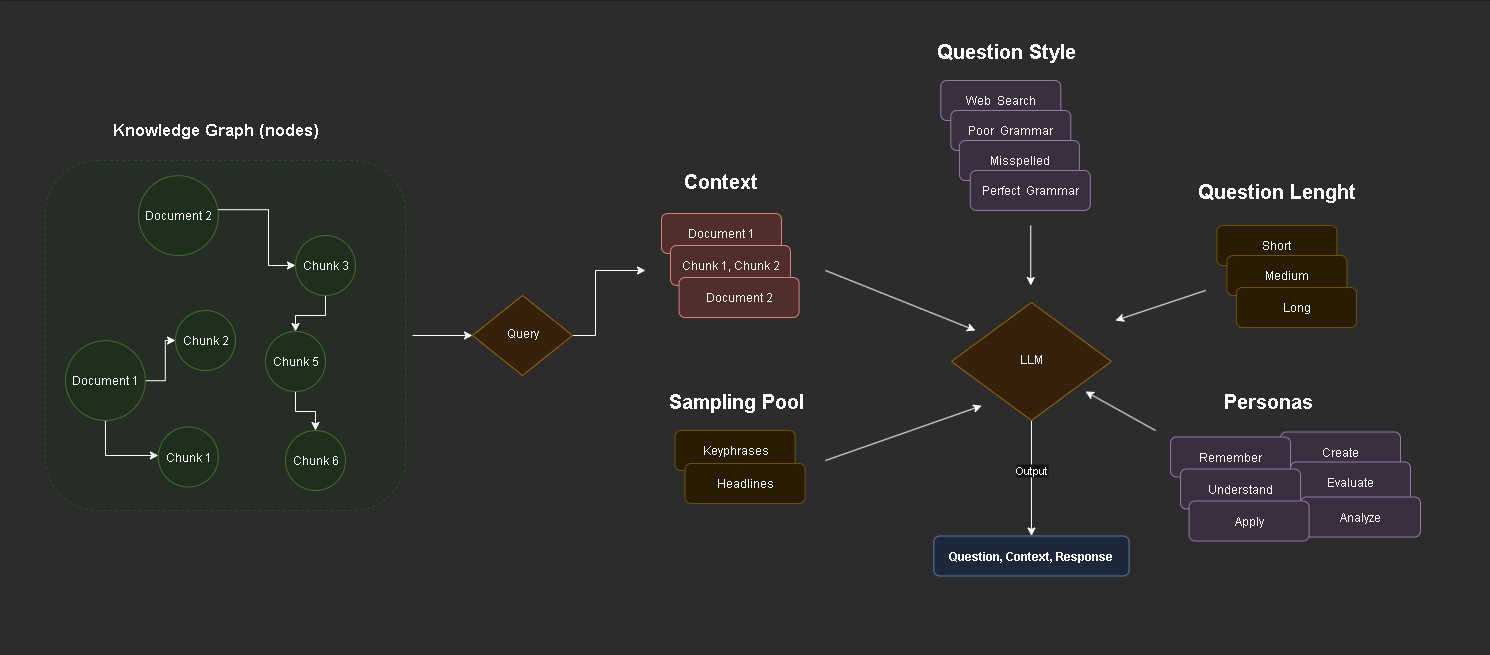

The diagram above was exported from draw.io. Its source (the exported page's mxGraphModel, read from the mxfile embedded in the PNG):
<mxGraphModel dx="3679" dy="1514" grid="1" gridSize="10" guides="1" tooltips="1" connect="1" arrows="1" fold="1" page="1" pageScale="1" pageWidth="827" pageHeight="1169" background="#ffffff" math="0" shadow="0">
  <root>
    <mxCell id="bZcgU8KG57-F1ER2HjaA-0" />
    <mxCell id="bZcgU8KG57-F1ER2HjaA-1" parent="bZcgU8KG57-F1ER2HjaA-0" />
    <mxCell id="uDGYFNT5x4VTqolqVTyv-0" value="" style="group" vertex="1" connectable="0" parent="bZcgU8KG57-F1ER2HjaA-1">
      <mxGeometry x="-825.42" y="340" width="1490" height="655" as="geometry" />
    </mxCell>
    <mxCell id="yLQ1QNKYVOfESyK62e3c-68" value="" style="rounded=0;whiteSpace=wrap;html=1;strokeColor=none;fillColor=light-dark(#2C2C2C,#2C2C2C);" parent="uDGYFNT5x4VTqolqVTyv-0" vertex="1">
      <mxGeometry width="1490" height="655" as="geometry" />
    </mxCell>
    <mxCell id="yLQ1QNKYVOfESyK62e3c-80" value="" style="rounded=1;whiteSpace=wrap;html=1;fillColor=#d5e8d4;strokeColor=#82b366;glass=0;shadow=0;fillStyle=auto;dashed=1;strokeWidth=1;perimeterSpacing=0;opacity=40;" parent="uDGYFNT5x4VTqolqVTyv-0" vertex="1">
      <mxGeometry x="45.41999999999996" y="160" width="360" height="350" as="geometry" />
    </mxCell>
    <mxCell id="yLQ1QNKYVOfESyK62e3c-58" value="Create" style="rounded=1;whiteSpace=wrap;html=1;fontSize=12;glass=0;strokeWidth=1;shadow=0;fillColor=#e1d5e7;strokeColor=#9673a6;" parent="uDGYFNT5x4VTqolqVTyv-0" vertex="1">
      <mxGeometry x="1280.42" y="431.5" width="120" height="40" as="geometry" />
    </mxCell>
    <mxCell id="yLQ1QNKYVOfESyK62e3c-57" value="Evaluate" style="rounded=1;whiteSpace=wrap;html=1;fontSize=12;glass=0;strokeWidth=1;shadow=0;fillColor=#e1d5e7;strokeColor=#9673a6;" parent="uDGYFNT5x4VTqolqVTyv-0" vertex="1">
      <mxGeometry x="1290.42" y="461.5" width="120" height="40" as="geometry" />
    </mxCell>
    <mxCell id="yLQ1QNKYVOfESyK62e3c-56" value="Analyze" style="rounded=1;whiteSpace=wrap;html=1;fontSize=12;glass=0;strokeWidth=1;shadow=0;fillColor=#e1d5e7;strokeColor=#9673a6;" parent="uDGYFNT5x4VTqolqVTyv-0" vertex="1">
      <mxGeometry x="1300.42" y="496.5" width="120" height="40" as="geometry" />
    </mxCell>
    <mxCell id="yLQ1QNKYVOfESyK62e3c-25" style="edgeStyle=orthogonalEdgeStyle;rounded=0;orthogonalLoop=1;jettySize=auto;html=1;entryX=0;entryY=0.5;entryDx=0;entryDy=0;exitX=0.997;exitY=0.426;exitDx=0;exitDy=0;exitPerimeter=0;fillColor=#eeeeee;strokeColor=light-dark(#000000,#FFFFFF);" parent="uDGYFNT5x4VTqolqVTyv-0" source="yLQ1QNKYVOfESyK62e3c-73" target="yLQ1QNKYVOfESyK62e3c-74" edge="1">
      <mxGeometry relative="1" as="geometry">
        <mxPoint x="268.2299679999793" y="195.03999999999996" as="sourcePoint" />
        <mxPoint x="288.22999999999695" y="265" as="targetPoint" />
        <Array as="points">
          <mxPoint x="268.41999999999996" y="209" />
          <mxPoint x="268.41999999999996" y="265" />
        </Array>
      </mxGeometry>
    </mxCell>
    <mxCell id="yLQ1QNKYVOfESyK62e3c-70" style="edgeStyle=orthogonalEdgeStyle;rounded=0;orthogonalLoop=1;jettySize=auto;html=1;fillColor=#eeeeee;strokeColor=light-dark(#000000,#FFFFFF);" parent="uDGYFNT5x4VTqolqVTyv-0" source="yLQ1QNKYVOfESyK62e3c-17" target="yLQ1QNKYVOfESyK62e3c-19" edge="1">
      <mxGeometry relative="1" as="geometry">
        <Array as="points">
          <mxPoint x="105.41999999999996" y="455" />
        </Array>
      </mxGeometry>
    </mxCell>
    <mxCell id="yLQ1QNKYVOfESyK62e3c-72" style="edgeStyle=orthogonalEdgeStyle;rounded=0;orthogonalLoop=1;jettySize=auto;html=1;fillColor=#eeeeee;strokeColor=light-dark(#000000,#FFFFFF);" parent="uDGYFNT5x4VTqolqVTyv-0" source="yLQ1QNKYVOfESyK62e3c-17" target="yLQ1QNKYVOfESyK62e3c-71" edge="1">
      <mxGeometry relative="1" as="geometry" />
    </mxCell>
    <mxCell id="yLQ1QNKYVOfESyK62e3c-17" value="Document&amp;nbsp;&lt;span style=&quot;background-color: transparent; color: light-dark(rgb(0, 0, 0), rgb(255, 255, 255));&quot;&gt;1&lt;/span&gt;" style="ellipse;whiteSpace=wrap;html=1;aspect=fixed;fillColor=#d5e8d4;strokeColor=#82b366;" parent="uDGYFNT5x4VTqolqVTyv-0" vertex="1">
      <mxGeometry x="65.41999999999996" y="340.19000000000005" width="79.81" height="79.81" as="geometry" />
    </mxCell>
    <mxCell id="yLQ1QNKYVOfESyK62e3c-19" value="Chunk&amp;nbsp;&lt;span style=&quot;background-color: transparent; color: light-dark(rgb(0, 0, 0), rgb(255, 255, 255));&quot;&gt;1&lt;/span&gt;" style="ellipse;whiteSpace=wrap;html=1;aspect=fixed;fillColor=#d5e8d4;strokeColor=#82b366;" parent="uDGYFNT5x4VTqolqVTyv-0" vertex="1">
      <mxGeometry x="158.2299999999999" y="426.5" width="60" height="60" as="geometry" />
    </mxCell>
    <mxCell id="yLQ1QNKYVOfESyK62e3c-34" style="edgeStyle=orthogonalEdgeStyle;rounded=0;orthogonalLoop=1;jettySize=auto;html=1;" parent="uDGYFNT5x4VTqolqVTyv-0" source="yLQ1QNKYVOfESyK62e3c-28" edge="1">
      <mxGeometry relative="1" as="geometry">
        <mxPoint x="645.42" y="270" as="targetPoint" />
        <Array as="points">
          <mxPoint x="595.42" y="335" />
          <mxPoint x="595.42" y="270" />
        </Array>
      </mxGeometry>
    </mxCell>
    <mxCell id="yLQ1QNKYVOfESyK62e3c-28" value="Query" style="rhombus;whiteSpace=wrap;html=1;shadow=0;fontFamily=Helvetica;fontSize=12;align=center;strokeWidth=1;spacing=6;spacingTop=-4;fillColor=#ffe6cc;strokeColor=#d79b00;" parent="uDGYFNT5x4VTqolqVTyv-0" vertex="1">
      <mxGeometry x="472.41999999999996" y="295" width="100" height="80" as="geometry" />
    </mxCell>
    <mxCell id="yLQ1QNKYVOfESyK62e3c-29" value="Document 1" style="rounded=1;whiteSpace=wrap;html=1;fontSize=12;glass=0;strokeWidth=1;shadow=0;fillColor=#f8cecc;strokeColor=#b85450;" parent="uDGYFNT5x4VTqolqVTyv-0" vertex="1">
      <mxGeometry x="661.42" y="213" width="120" height="40" as="geometry" />
    </mxCell>
    <mxCell id="yLQ1QNKYVOfESyK62e3c-30" value="" style="edgeStyle=none;orthogonalLoop=1;jettySize=auto;html=1;rounded=0;entryX=0;entryY=0.5;entryDx=0;entryDy=0;" parent="uDGYFNT5x4VTqolqVTyv-0" target="yLQ1QNKYVOfESyK62e3c-28" edge="1">
      <mxGeometry width="100" relative="1" as="geometry">
        <mxPoint x="412.41999999999996" y="335" as="sourcePoint" />
        <mxPoint x="435.22999999999996" y="340" as="targetPoint" />
        <Array as="points" />
      </mxGeometry>
    </mxCell>
    <mxCell id="yLQ1QNKYVOfESyK62e3c-31" value="Chunk 1, Chunk 2" style="rounded=1;whiteSpace=wrap;html=1;fontSize=12;glass=0;strokeWidth=1;shadow=0;fillColor=#f8cecc;strokeColor=#b85450;" parent="uDGYFNT5x4VTqolqVTyv-0" vertex="1">
      <mxGeometry x="670.42" y="245" width="120" height="40" as="geometry" />
    </mxCell>
    <mxCell id="yLQ1QNKYVOfESyK62e3c-32" value="Document 2" style="rounded=1;whiteSpace=wrap;html=1;fontSize=12;glass=0;strokeWidth=1;shadow=0;fillColor=#f8cecc;strokeColor=#b85450;" parent="uDGYFNT5x4VTqolqVTyv-0" vertex="1">
      <mxGeometry x="679" y="277" width="120" height="40" as="geometry" />
    </mxCell>
    <mxCell id="yLQ1QNKYVOfESyK62e3c-35" value="Keyphrases" style="rounded=1;whiteSpace=wrap;html=1;fontSize=12;glass=0;strokeWidth=1;shadow=0;fillColor=#fff2cc;strokeColor=#d6b656;" parent="uDGYFNT5x4VTqolqVTyv-0" vertex="1">
      <mxGeometry x="675" y="430" width="120" height="40" as="geometry" />
    </mxCell>
    <mxCell id="yLQ1QNKYVOfESyK62e3c-36" value="Headlines" style="rounded=1;whiteSpace=wrap;html=1;fontSize=12;glass=0;strokeWidth=1;shadow=0;fillColor=#fff2cc;strokeColor=#d6b656;" parent="uDGYFNT5x4VTqolqVTyv-0" vertex="1">
      <mxGeometry x="685" y="463" width="120" height="40" as="geometry" />
    </mxCell>
    <mxCell id="yLQ1QNKYVOfESyK62e3c-66" style="edgeStyle=orthogonalEdgeStyle;rounded=0;orthogonalLoop=1;jettySize=auto;html=1;entryX=0.5;entryY=0;entryDx=0;entryDy=0;" parent="uDGYFNT5x4VTqolqVTyv-0" source="yLQ1QNKYVOfESyK62e3c-37" target="yLQ1QNKYVOfESyK62e3c-64" edge="1">
      <mxGeometry relative="1" as="geometry" />
    </mxCell>
    <mxCell id="yLQ1QNKYVOfESyK62e3c-82" value="Output" style="edgeLabel;html=1;align=center;verticalAlign=middle;resizable=0;points=[];" parent="yLQ1QNKYVOfESyK62e3c-66" vertex="1" connectable="0">
      <mxGeometry x="-0.1515" y="1" relative="1" as="geometry">
        <mxPoint x="-2" y="-1" as="offset" />
      </mxGeometry>
    </mxCell>
    <mxCell id="yLQ1QNKYVOfESyK62e3c-37" value="LLM" style="rhombus;whiteSpace=wrap;html=1;shadow=0;fontFamily=Helvetica;fontSize=12;align=center;strokeWidth=1;spacing=6;spacingTop=-4;fillColor=#ffe6cc;strokeColor=#d79b00;" parent="uDGYFNT5x4VTqolqVTyv-0" vertex="1">
      <mxGeometry x="951.39" y="302" width="160" height="118" as="geometry" />
    </mxCell>
    <mxCell id="yLQ1QNKYVOfESyK62e3c-39" value="" style="edgeStyle=none;orthogonalLoop=1;jettySize=auto;html=1;rounded=0;" parent="uDGYFNT5x4VTqolqVTyv-0" edge="1">
      <mxGeometry width="100" relative="1" as="geometry">
        <mxPoint x="825.42" y="270" as="sourcePoint" />
        <mxPoint x="975.42" y="330" as="targetPoint" />
        <Array as="points" />
      </mxGeometry>
    </mxCell>
    <mxCell id="yLQ1QNKYVOfESyK62e3c-40" value="&lt;font style=&quot;font-size: 20px;&quot;&gt;&lt;b style=&quot;&quot;&gt;Context&lt;/b&gt;&lt;/font&gt;" style="text;html=1;align=center;verticalAlign=middle;resizable=0;points=[];autosize=1;strokeColor=none;fillColor=none;strokeWidth=0;" parent="uDGYFNT5x4VTqolqVTyv-0" vertex="1">
      <mxGeometry x="670.42" y="160" width="100" height="40" as="geometry" />
    </mxCell>
    <mxCell id="yLQ1QNKYVOfESyK62e3c-41" value="&lt;font style=&quot;font-size: 20px;&quot;&gt;&lt;b style=&quot;&quot;&gt;Sampling Pool&lt;/b&gt;&lt;/font&gt;" style="text;html=1;align=center;verticalAlign=middle;resizable=0;points=[];autosize=1;strokeColor=none;fillColor=none;" parent="uDGYFNT5x4VTqolqVTyv-0" vertex="1">
      <mxGeometry x="655" y="380" width="160" height="40" as="geometry" />
    </mxCell>
    <mxCell id="yLQ1QNKYVOfESyK62e3c-42" value="&lt;font style=&quot;font-size: 20px;&quot;&gt;&lt;b style=&quot;&quot;&gt;Question Style&lt;/b&gt;&lt;/font&gt;" style="text;html=1;align=center;verticalAlign=middle;resizable=0;points=[];autosize=1;strokeColor=none;fillColor=none;" parent="uDGYFNT5x4VTqolqVTyv-0" vertex="1">
      <mxGeometry x="925.38" y="30" width="160" height="40" as="geometry" />
    </mxCell>
    <mxCell id="yLQ1QNKYVOfESyK62e3c-43" value="&lt;font style=&quot;font-size: 20px;&quot;&gt;&lt;b style=&quot;&quot;&gt;Question Lenght&lt;/b&gt;&lt;/font&gt;" style="text;html=1;align=center;verticalAlign=middle;resizable=0;points=[];autosize=1;strokeColor=none;fillColor=none;" parent="uDGYFNT5x4VTqolqVTyv-0" vertex="1">
      <mxGeometry x="1186.84" y="170" width="180" height="40" as="geometry" />
    </mxCell>
    <mxCell id="yLQ1QNKYVOfESyK62e3c-44" value="&lt;font style=&quot;font-size: 20px;&quot;&gt;&lt;b style=&quot;&quot;&gt;Personas&lt;/b&gt;&lt;/font&gt;" style="text;html=1;align=center;verticalAlign=middle;resizable=0;points=[];autosize=1;" parent="uDGYFNT5x4VTqolqVTyv-0" vertex="1">
      <mxGeometry x="1212.25" y="380" width="110" height="40" as="geometry" />
    </mxCell>
    <mxCell id="yLQ1QNKYVOfESyK62e3c-45" value="Short" style="rounded=1;whiteSpace=wrap;html=1;fontSize=12;glass=0;strokeWidth=1;shadow=0;fillColor=#fff2cc;strokeColor=#d6b656;" parent="uDGYFNT5x4VTqolqVTyv-0" vertex="1">
      <mxGeometry x="1216.84" y="225" width="120" height="40" as="geometry" />
    </mxCell>
    <mxCell id="yLQ1QNKYVOfESyK62e3c-46" value="Medium" style="rounded=1;whiteSpace=wrap;html=1;fontSize=12;glass=0;strokeWidth=1;shadow=0;fillColor=#fff2cc;strokeColor=#d6b656;" parent="uDGYFNT5x4VTqolqVTyv-0" vertex="1">
      <mxGeometry x="1226.84" y="255" width="120" height="40" as="geometry" />
    </mxCell>
    <mxCell id="yLQ1QNKYVOfESyK62e3c-47" value="Long" style="rounded=1;whiteSpace=wrap;html=1;fontSize=12;glass=0;strokeWidth=1;shadow=0;fillColor=#fff2cc;strokeColor=#d6b656;" parent="uDGYFNT5x4VTqolqVTyv-0" vertex="1">
      <mxGeometry x="1236.42" y="287" width="120" height="40" as="geometry" />
    </mxCell>
    <mxCell id="yLQ1QNKYVOfESyK62e3c-48" value="Web&amp;nbsp; Search" style="rounded=1;whiteSpace=wrap;html=1;fontSize=12;glass=0;strokeWidth=1;shadow=0;fillColor=#e1d5e7;strokeColor=#9673a6;" parent="uDGYFNT5x4VTqolqVTyv-0" vertex="1">
      <mxGeometry x="940.7099999999999" y="80" width="120" height="40" as="geometry" />
    </mxCell>
    <mxCell id="yLQ1QNKYVOfESyK62e3c-49" value="Poor&amp;nbsp; Grammar" style="rounded=1;whiteSpace=wrap;html=1;fontSize=12;glass=0;strokeWidth=1;shadow=0;fillColor=#e1d5e7;strokeColor=#9673a6;" parent="uDGYFNT5x4VTqolqVTyv-0" vertex="1">
      <mxGeometry x="950.7099999999999" y="110" width="120" height="40" as="geometry" />
    </mxCell>
    <mxCell id="yLQ1QNKYVOfESyK62e3c-50" value="Misspelled" style="rounded=1;whiteSpace=wrap;html=1;fontSize=12;glass=0;strokeWidth=1;shadow=0;fillColor=#e1d5e7;strokeColor=#9673a6;" parent="uDGYFNT5x4VTqolqVTyv-0" vertex="1">
      <mxGeometry x="959.29" y="140" width="120" height="40" as="geometry" />
    </mxCell>
    <mxCell id="yLQ1QNKYVOfESyK62e3c-51" value="Perfect&amp;nbsp; Grammar" style="rounded=1;whiteSpace=wrap;html=1;fontSize=12;glass=0;strokeWidth=1;shadow=0;fillColor=#e1d5e7;strokeColor=#9673a6;" parent="uDGYFNT5x4VTqolqVTyv-0" vertex="1">
      <mxGeometry x="970.22" y="170" width="120" height="40" as="geometry" />
    </mxCell>
    <mxCell id="yLQ1QNKYVOfESyK62e3c-52" value="" style="edgeStyle=none;orthogonalLoop=1;jettySize=auto;html=1;rounded=0;" parent="uDGYFNT5x4VTqolqVTyv-0" edge="1">
      <mxGeometry width="100" relative="1" as="geometry">
        <mxPoint x="1030.68" y="225" as="sourcePoint" />
        <mxPoint x="1030.68" y="285" as="targetPoint" />
        <Array as="points" />
      </mxGeometry>
    </mxCell>
    <mxCell id="yLQ1QNKYVOfESyK62e3c-53" value="Remember" style="rounded=1;whiteSpace=wrap;html=1;fontSize=12;glass=0;strokeWidth=1;shadow=0;fillColor=#e1d5e7;strokeColor=#9673a6;" parent="uDGYFNT5x4VTqolqVTyv-0" vertex="1">
      <mxGeometry x="1170.42" y="436.5" width="120" height="40" as="geometry" />
    </mxCell>
    <mxCell id="yLQ1QNKYVOfESyK62e3c-54" value="Understand" style="rounded=1;whiteSpace=wrap;html=1;fontSize=12;glass=0;strokeWidth=1;shadow=0;fillColor=#e1d5e7;strokeColor=#9673a6;" parent="uDGYFNT5x4VTqolqVTyv-0" vertex="1">
      <mxGeometry x="1180.42" y="468.5" width="120" height="40" as="geometry" />
    </mxCell>
    <mxCell id="yLQ1QNKYVOfESyK62e3c-55" value="Apply" style="rounded=1;whiteSpace=wrap;html=1;fontSize=12;glass=0;strokeWidth=1;shadow=0;fillColor=#e1d5e7;strokeColor=#9673a6;" parent="uDGYFNT5x4VTqolqVTyv-0" vertex="1">
      <mxGeometry x="1189" y="500.5" width="120" height="40" as="geometry" />
    </mxCell>
    <mxCell id="yLQ1QNKYVOfESyK62e3c-61" value="" style="edgeStyle=none;orthogonalLoop=1;jettySize=auto;html=1;rounded=0;" parent="uDGYFNT5x4VTqolqVTyv-0" edge="1">
      <mxGeometry width="100" relative="1" as="geometry">
        <mxPoint x="1205.42" y="290" as="sourcePoint" />
        <mxPoint x="1115.42" y="320" as="targetPoint" />
        <Array as="points" />
      </mxGeometry>
    </mxCell>
    <mxCell id="yLQ1QNKYVOfESyK62e3c-62" value="" style="edgeStyle=none;orthogonalLoop=1;jettySize=auto;html=1;rounded=0;" parent="uDGYFNT5x4VTqolqVTyv-0" edge="1">
      <mxGeometry width="100" relative="1" as="geometry">
        <mxPoint x="1155.42" y="430" as="sourcePoint" />
        <mxPoint x="1085.3764901813126" y="391.001713491282" as="targetPoint" />
        <Array as="points" />
      </mxGeometry>
    </mxCell>
    <mxCell id="yLQ1QNKYVOfESyK62e3c-64" value="&lt;b&gt;Question, Context, Response&lt;/b&gt;" style="rounded=1;whiteSpace=wrap;html=1;fontSize=12;glass=0;strokeWidth=1;shadow=0;fillColor=#dae8fc;strokeColor=#6c8ebf;" parent="uDGYFNT5x4VTqolqVTyv-0" vertex="1">
      <mxGeometry x="933.79" y="535.5" width="195.2" height="40" as="geometry" />
    </mxCell>
    <mxCell id="yLQ1QNKYVOfESyK62e3c-69" value="&lt;font style=&quot;font-size: 17px;&quot;&gt;Knowledge Graph (nodes)&lt;/font&gt;" style="text;html=1;align=center;verticalAlign=middle;resizable=0;points=[];autosize=1;strokeColor=none;fillColor=none;fontStyle=1" parent="uDGYFNT5x4VTqolqVTyv-0" vertex="1">
      <mxGeometry x="110.41999999999996" y="115" width="210" height="30" as="geometry" />
    </mxCell>
    <mxCell id="yLQ1QNKYVOfESyK62e3c-71" value="Chunk 2" style="ellipse;whiteSpace=wrap;html=1;aspect=fixed;fillColor=#d5e8d4;strokeColor=#82b366;" parent="uDGYFNT5x4VTqolqVTyv-0" vertex="1">
      <mxGeometry x="175.41999999999996" y="310" width="60" height="60" as="geometry" />
    </mxCell>
    <mxCell id="yLQ1QNKYVOfESyK62e3c-73" value="Document 2" style="ellipse;whiteSpace=wrap;html=1;aspect=fixed;fillColor=#d5e8d4;strokeColor=#82b366;" parent="uDGYFNT5x4VTqolqVTyv-0" vertex="1">
      <mxGeometry x="138.41999999999996" y="175.19000000000005" width="79.81" height="79.81" as="geometry" />
    </mxCell>
    <mxCell id="yLQ1QNKYVOfESyK62e3c-77" style="edgeStyle=orthogonalEdgeStyle;rounded=0;orthogonalLoop=1;jettySize=auto;html=1;fillColor=#eeeeee;strokeColor=light-dark(#000000,#FFFFFF);" parent="uDGYFNT5x4VTqolqVTyv-0" source="yLQ1QNKYVOfESyK62e3c-74" target="yLQ1QNKYVOfESyK62e3c-75" edge="1">
      <mxGeometry relative="1" as="geometry" />
    </mxCell>
    <mxCell id="yLQ1QNKYVOfESyK62e3c-74" value="Chunk 3" style="ellipse;whiteSpace=wrap;html=1;aspect=fixed;fillColor=#d5e8d4;strokeColor=#82b366;" parent="uDGYFNT5x4VTqolqVTyv-0" vertex="1">
      <mxGeometry x="295.41999999999996" y="235" width="60" height="60" as="geometry" />
    </mxCell>
    <mxCell id="yLQ1QNKYVOfESyK62e3c-78" style="edgeStyle=orthogonalEdgeStyle;rounded=0;orthogonalLoop=1;jettySize=auto;html=1;exitX=0.5;exitY=1;exitDx=0;exitDy=0;entryX=0.5;entryY=0;entryDx=0;entryDy=0;fillColor=#eeeeee;strokeColor=light-dark(#000000,#FFFFFF);" parent="uDGYFNT5x4VTqolqVTyv-0" source="yLQ1QNKYVOfESyK62e3c-75" target="yLQ1QNKYVOfESyK62e3c-76" edge="1">
      <mxGeometry relative="1" as="geometry" />
    </mxCell>
    <mxCell id="yLQ1QNKYVOfESyK62e3c-75" value="Chunk 5" style="ellipse;whiteSpace=wrap;html=1;aspect=fixed;fillColor=#d5e8d4;strokeColor=#82b366;" parent="uDGYFNT5x4VTqolqVTyv-0" vertex="1">
      <mxGeometry x="265.41999999999996" y="331" width="60" height="60" as="geometry" />
    </mxCell>
    <mxCell id="yLQ1QNKYVOfESyK62e3c-76" value="Chunk 6" style="ellipse;whiteSpace=wrap;html=1;aspect=fixed;fillColor=#d5e8d4;strokeColor=#82b366;" parent="uDGYFNT5x4VTqolqVTyv-0" vertex="1">
      <mxGeometry x="285.41999999999996" y="430" width="60" height="60" as="geometry" />
    </mxCell>
    <mxCell id="yLQ1QNKYVOfESyK62e3c-81" value="" style="edgeStyle=none;orthogonalLoop=1;jettySize=auto;html=1;rounded=0;" parent="uDGYFNT5x4VTqolqVTyv-0" edge="1">
      <mxGeometry width="100" relative="1" as="geometry">
        <mxPoint x="825.42" y="460" as="sourcePoint" />
        <mxPoint x="981.6315706359366" y="405.2331583440033" as="targetPoint" />
        <Array as="points" />
      </mxGeometry>
    </mxCell>
  </root>
</mxGraphModel>